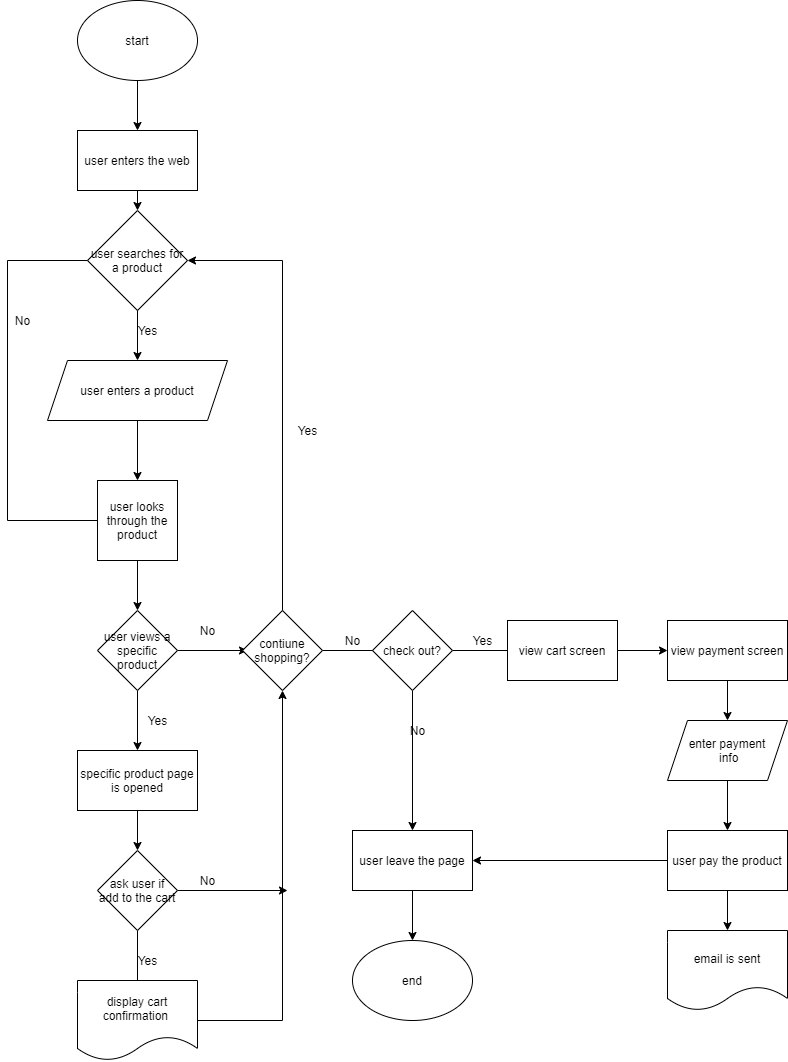

The diagram above was exported from draw.io. Its source (the exported page's mxGraphModel, read from the mxfile embedded in the PNG):
<mxGraphModel dx="697" dy="1110" grid="1" gridSize="10" guides="1" tooltips="1" connect="1" arrows="1" fold="1" page="1" pageScale="1" pageWidth="827" pageHeight="1169" math="0" shadow="0">
  <root>
    <mxCell id="0" />
    <mxCell id="1" parent="0" />
    <mxCell id="2" value="start" style="ellipse;whiteSpace=wrap;html=1;" vertex="1" parent="1">
      <mxGeometry x="90" y="40" width="120" height="80" as="geometry" />
    </mxCell>
    <mxCell id="5" value="" style="endArrow=classic;html=1;exitX=0.5;exitY=1;exitDx=0;exitDy=0;" edge="1" parent="1" source="2" target="6">
      <mxGeometry width="50" height="50" relative="1" as="geometry">
        <mxPoint x="160" y="210" as="sourcePoint" />
        <mxPoint x="150" y="200" as="targetPoint" />
      </mxGeometry>
    </mxCell>
    <mxCell id="6" value="user enters the web" style="rounded=0;whiteSpace=wrap;html=1;" vertex="1" parent="1">
      <mxGeometry x="90" y="170" width="120" height="60" as="geometry" />
    </mxCell>
    <mxCell id="7" value="" style="endArrow=classic;html=1;exitX=0.5;exitY=1;exitDx=0;exitDy=0;" edge="1" parent="1" source="6" target="8">
      <mxGeometry width="50" height="50" relative="1" as="geometry">
        <mxPoint x="280" y="420" as="sourcePoint" />
        <mxPoint x="150" y="300" as="targetPoint" />
      </mxGeometry>
    </mxCell>
    <mxCell id="17" style="edgeStyle=orthogonalEdgeStyle;rounded=0;orthogonalLoop=1;jettySize=auto;html=1;exitX=1;exitY=0.5;exitDx=0;exitDy=0;entryX=1;entryY=0.5;entryDx=0;entryDy=0;" edge="1" parent="1" source="8" target="15">
      <mxGeometry relative="1" as="geometry">
        <Array as="points">
          <mxPoint x="20" y="300" />
          <mxPoint x="20" y="560" />
        </Array>
      </mxGeometry>
    </mxCell>
    <mxCell id="8" value="user searches for a product" style="rhombus;whiteSpace=wrap;html=1;" vertex="1" parent="1">
      <mxGeometry x="100" y="250" width="100" height="100" as="geometry" />
    </mxCell>
    <mxCell id="9" value="" style="endArrow=classic;html=1;exitX=0.5;exitY=1;exitDx=0;exitDy=0;" edge="1" parent="1" source="8">
      <mxGeometry width="50" height="50" relative="1" as="geometry">
        <mxPoint x="280" y="420" as="sourcePoint" />
        <mxPoint x="150" y="400" as="targetPoint" />
      </mxGeometry>
    </mxCell>
    <mxCell id="10" value="Yes" style="text;html=1;align=center;verticalAlign=middle;resizable=0;points=[];autosize=1;strokeColor=none;" vertex="1" parent="1">
      <mxGeometry x="145" y="360" width="30" height="20" as="geometry" />
    </mxCell>
    <mxCell id="14" style="edgeStyle=orthogonalEdgeStyle;rounded=0;orthogonalLoop=1;jettySize=auto;html=1;exitX=0.5;exitY=1;exitDx=0;exitDy=0;" edge="1" parent="1" source="11" target="15">
      <mxGeometry relative="1" as="geometry">
        <mxPoint x="150" y="510" as="targetPoint" />
      </mxGeometry>
    </mxCell>
    <mxCell id="11" value="user enters a product" style="shape=parallelogram;perimeter=parallelogramPerimeter;whiteSpace=wrap;html=1;fixedSize=1;" vertex="1" parent="1">
      <mxGeometry x="60" y="400" width="180" height="60" as="geometry" />
    </mxCell>
    <mxCell id="19" style="edgeStyle=orthogonalEdgeStyle;rounded=0;orthogonalLoop=1;jettySize=auto;html=1;" edge="1" parent="1" source="15" target="20">
      <mxGeometry relative="1" as="geometry">
        <mxPoint x="150" y="660" as="targetPoint" />
      </mxGeometry>
    </mxCell>
    <mxCell id="15" value="user looks through the product" style="whiteSpace=wrap;html=1;aspect=fixed;" vertex="1" parent="1">
      <mxGeometry x="110" y="520" width="80" height="80" as="geometry" />
    </mxCell>
    <mxCell id="18" value="No" style="text;html=1;align=center;verticalAlign=middle;resizable=0;points=[];autosize=1;strokeColor=none;" vertex="1" parent="1">
      <mxGeometry x="20" y="350" width="30" height="20" as="geometry" />
    </mxCell>
    <mxCell id="21" style="edgeStyle=orthogonalEdgeStyle;rounded=0;orthogonalLoop=1;jettySize=auto;html=1;" edge="1" parent="1" source="20">
      <mxGeometry relative="1" as="geometry">
        <mxPoint x="150" y="790" as="targetPoint" />
      </mxGeometry>
    </mxCell>
    <mxCell id="29" style="edgeStyle=orthogonalEdgeStyle;rounded=0;orthogonalLoop=1;jettySize=auto;html=1;exitX=1;exitY=0.5;exitDx=0;exitDy=0;" edge="1" parent="1" source="20">
      <mxGeometry relative="1" as="geometry">
        <mxPoint x="260" y="690" as="targetPoint" />
      </mxGeometry>
    </mxCell>
    <mxCell id="20" value="user views a specific product" style="rhombus;whiteSpace=wrap;html=1;" vertex="1" parent="1">
      <mxGeometry x="110" y="650" width="80" height="80" as="geometry" />
    </mxCell>
    <mxCell id="22" value="Yes" style="text;html=1;align=center;verticalAlign=middle;resizable=0;points=[];autosize=1;strokeColor=none;" vertex="1" parent="1">
      <mxGeometry x="155" y="750" width="30" height="20" as="geometry" />
    </mxCell>
    <mxCell id="24" style="edgeStyle=orthogonalEdgeStyle;rounded=0;orthogonalLoop=1;jettySize=auto;html=1;" edge="1" parent="1" source="23" target="25">
      <mxGeometry relative="1" as="geometry">
        <mxPoint x="150" y="900" as="targetPoint" />
      </mxGeometry>
    </mxCell>
    <mxCell id="23" value="specific product page is opened" style="rounded=0;whiteSpace=wrap;html=1;" vertex="1" parent="1">
      <mxGeometry x="90" y="790" width="120" height="60" as="geometry" />
    </mxCell>
    <mxCell id="26" style="edgeStyle=orthogonalEdgeStyle;rounded=0;orthogonalLoop=1;jettySize=auto;html=1;" edge="1" parent="1" source="25">
      <mxGeometry relative="1" as="geometry">
        <mxPoint x="150" y="1060" as="targetPoint" />
      </mxGeometry>
    </mxCell>
    <mxCell id="33" style="edgeStyle=orthogonalEdgeStyle;rounded=0;orthogonalLoop=1;jettySize=auto;html=1;exitX=1;exitY=0.5;exitDx=0;exitDy=0;" edge="1" parent="1" source="25">
      <mxGeometry relative="1" as="geometry">
        <mxPoint x="300" y="930" as="targetPoint" />
      </mxGeometry>
    </mxCell>
    <mxCell id="25" value="ask user if add to the cart" style="rhombus;whiteSpace=wrap;html=1;" vertex="1" parent="1">
      <mxGeometry x="110" y="890" width="80" height="80" as="geometry" />
    </mxCell>
    <mxCell id="27" value="Yes" style="text;html=1;align=center;verticalAlign=middle;resizable=0;points=[];autosize=1;strokeColor=none;" vertex="1" parent="1">
      <mxGeometry x="145" y="990" width="30" height="20" as="geometry" />
    </mxCell>
    <mxCell id="32" style="edgeStyle=orthogonalEdgeStyle;rounded=0;orthogonalLoop=1;jettySize=auto;html=1;entryX=0.5;entryY=1;entryDx=0;entryDy=0;" edge="1" parent="1" source="28" target="31">
      <mxGeometry relative="1" as="geometry">
        <Array as="points">
          <mxPoint x="295" y="1060" />
        </Array>
      </mxGeometry>
    </mxCell>
    <mxCell id="28" value="display cart confirmation&amp;nbsp;" style="shape=document;whiteSpace=wrap;html=1;boundedLbl=1;" vertex="1" parent="1">
      <mxGeometry x="90" y="1020" width="120" height="80" as="geometry" />
    </mxCell>
    <mxCell id="30" value="No" style="text;html=1;align=center;verticalAlign=middle;resizable=0;points=[];autosize=1;strokeColor=none;" vertex="1" parent="1">
      <mxGeometry x="205" y="660" width="30" height="20" as="geometry" />
    </mxCell>
    <mxCell id="36" style="edgeStyle=orthogonalEdgeStyle;rounded=0;orthogonalLoop=1;jettySize=auto;html=1;exitX=0.5;exitY=0;exitDx=0;exitDy=0;entryX=1;entryY=0.5;entryDx=0;entryDy=0;" edge="1" parent="1" source="31" target="8">
      <mxGeometry relative="1" as="geometry" />
    </mxCell>
    <mxCell id="38" style="edgeStyle=orthogonalEdgeStyle;rounded=0;orthogonalLoop=1;jettySize=auto;html=1;exitX=1;exitY=0.5;exitDx=0;exitDy=0;" edge="1" parent="1" source="31">
      <mxGeometry relative="1" as="geometry">
        <mxPoint x="430" y="690" as="targetPoint" />
      </mxGeometry>
    </mxCell>
    <mxCell id="31" value="contiune shopping?" style="rhombus;whiteSpace=wrap;html=1;" vertex="1" parent="1">
      <mxGeometry x="255" y="650" width="80" height="80" as="geometry" />
    </mxCell>
    <mxCell id="34" value="No" style="text;html=1;align=center;verticalAlign=middle;resizable=0;points=[];autosize=1;strokeColor=none;" vertex="1" parent="1">
      <mxGeometry x="205" y="910" width="30" height="20" as="geometry" />
    </mxCell>
    <mxCell id="37" value="Yes" style="text;html=1;align=center;verticalAlign=middle;resizable=0;points=[];autosize=1;strokeColor=none;" vertex="1" parent="1">
      <mxGeometry x="305" y="460" width="30" height="20" as="geometry" />
    </mxCell>
    <mxCell id="39" value="No" style="text;html=1;align=center;verticalAlign=middle;resizable=0;points=[];autosize=1;strokeColor=none;" vertex="1" parent="1">
      <mxGeometry x="350" y="670" width="30" height="20" as="geometry" />
    </mxCell>
    <mxCell id="41" style="edgeStyle=orthogonalEdgeStyle;rounded=0;orthogonalLoop=1;jettySize=auto;html=1;" edge="1" parent="1" source="40">
      <mxGeometry relative="1" as="geometry">
        <mxPoint x="590" y="690" as="targetPoint" />
      </mxGeometry>
    </mxCell>
    <mxCell id="52" style="edgeStyle=orthogonalEdgeStyle;rounded=0;orthogonalLoop=1;jettySize=auto;html=1;exitX=0.5;exitY=1;exitDx=0;exitDy=0;" edge="1" parent="1" source="40" target="53">
      <mxGeometry relative="1" as="geometry">
        <mxPoint x="424.42857142857156" y="880.0000000000002" as="targetPoint" />
      </mxGeometry>
    </mxCell>
    <mxCell id="40" value="check out?" style="rhombus;whiteSpace=wrap;html=1;" vertex="1" parent="1">
      <mxGeometry x="385" y="650" width="80" height="80" as="geometry" />
    </mxCell>
    <mxCell id="42" value="Yes" style="text;html=1;align=center;verticalAlign=middle;resizable=0;points=[];autosize=1;strokeColor=none;" vertex="1" parent="1">
      <mxGeometry x="480" y="670" width="30" height="20" as="geometry" />
    </mxCell>
    <mxCell id="44" style="edgeStyle=orthogonalEdgeStyle;rounded=0;orthogonalLoop=1;jettySize=auto;html=1;" edge="1" parent="1" source="43" target="45">
      <mxGeometry relative="1" as="geometry">
        <mxPoint x="690" y="690" as="targetPoint" />
      </mxGeometry>
    </mxCell>
    <mxCell id="43" value="view cart screen" style="rounded=0;whiteSpace=wrap;html=1;" vertex="1" parent="1">
      <mxGeometry x="520" y="660" width="110" height="60" as="geometry" />
    </mxCell>
    <mxCell id="46" style="edgeStyle=orthogonalEdgeStyle;rounded=0;orthogonalLoop=1;jettySize=auto;html=1;" edge="1" parent="1" source="45" target="47">
      <mxGeometry relative="1" as="geometry">
        <mxPoint x="740" y="790.0000000000002" as="targetPoint" />
      </mxGeometry>
    </mxCell>
    <mxCell id="45" value="view payment screen" style="rounded=0;whiteSpace=wrap;html=1;" vertex="1" parent="1">
      <mxGeometry x="680" y="660.0000000000002" width="120" height="60" as="geometry" />
    </mxCell>
    <mxCell id="48" style="edgeStyle=orthogonalEdgeStyle;rounded=0;orthogonalLoop=1;jettySize=auto;html=1;" edge="1" parent="1" source="47" target="49">
      <mxGeometry relative="1" as="geometry">
        <mxPoint x="740" y="880.0000000000002" as="targetPoint" />
      </mxGeometry>
    </mxCell>
    <mxCell id="47" value="enter payment&lt;br&gt;&amp;nbsp;info" style="shape=parallelogram;perimeter=parallelogramPerimeter;whiteSpace=wrap;html=1;fixedSize=1;" vertex="1" parent="1">
      <mxGeometry x="680" y="760.0000000000002" width="120" height="60" as="geometry" />
    </mxCell>
    <mxCell id="50" style="edgeStyle=orthogonalEdgeStyle;rounded=0;orthogonalLoop=1;jettySize=auto;html=1;" edge="1" parent="1" source="49" target="51">
      <mxGeometry relative="1" as="geometry">
        <mxPoint x="740" y="1010" as="targetPoint" />
      </mxGeometry>
    </mxCell>
    <mxCell id="56" style="edgeStyle=orthogonalEdgeStyle;rounded=0;orthogonalLoop=1;jettySize=auto;html=1;entryX=1;entryY=0.5;entryDx=0;entryDy=0;" edge="1" parent="1" source="49" target="53">
      <mxGeometry relative="1" as="geometry" />
    </mxCell>
    <mxCell id="49" value="user pay the product" style="rounded=0;whiteSpace=wrap;html=1;" vertex="1" parent="1">
      <mxGeometry x="680" y="870.0000000000002" width="120" height="60" as="geometry" />
    </mxCell>
    <mxCell id="51" value="email is sent" style="shape=document;whiteSpace=wrap;html=1;boundedLbl=1;" vertex="1" parent="1">
      <mxGeometry x="680" y="970" width="120" height="80" as="geometry" />
    </mxCell>
    <mxCell id="57" style="edgeStyle=orthogonalEdgeStyle;rounded=0;orthogonalLoop=1;jettySize=auto;html=1;" edge="1" parent="1" source="53" target="58">
      <mxGeometry relative="1" as="geometry">
        <mxPoint x="424.9985714285715" y="1020" as="targetPoint" />
      </mxGeometry>
    </mxCell>
    <mxCell id="53" value="user leave the page" style="rounded=0;whiteSpace=wrap;html=1;" vertex="1" parent="1">
      <mxGeometry x="364.99857142857155" y="870.0000000000002" width="120" height="60" as="geometry" />
    </mxCell>
    <mxCell id="54" value="No" style="text;html=1;align=center;verticalAlign=middle;resizable=0;points=[];autosize=1;strokeColor=none;" vertex="1" parent="1">
      <mxGeometry x="415" y="760" width="30" height="20" as="geometry" />
    </mxCell>
    <mxCell id="58" value="end" style="ellipse;whiteSpace=wrap;html=1;" vertex="1" parent="1">
      <mxGeometry x="364.9985714285715" y="980" width="120" height="80" as="geometry" />
    </mxCell>
  </root>
</mxGraphModel>